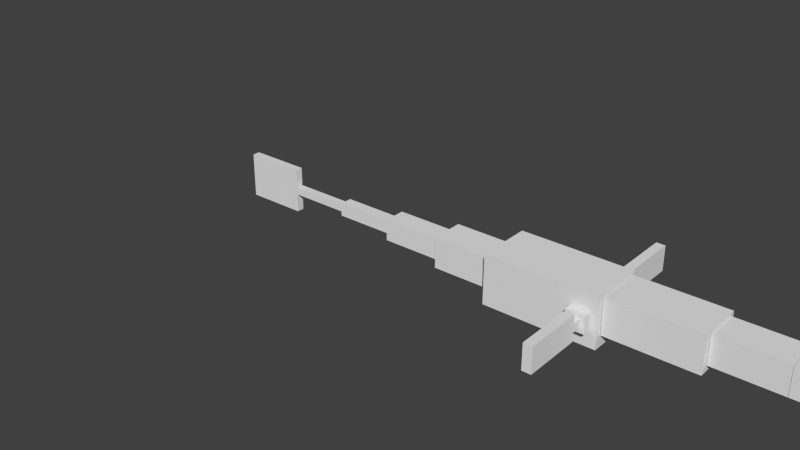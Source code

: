 # Source: dolidrosarurus.blend  (saved by Blender 2.72.0; exported with 4.5.12 LTS)
import bpy
from mathutils import Matrix  # noqa: F401  (used for matrix-valued properties, if any)

bpy.ops.wm.read_factory_settings(use_empty=True)
scene = bpy.context.scene
scene.name = 'Scene'

# ---- collections
col_collection_1 = bpy.data.collections.new('Collection 1'); scene.collection.children.link(col_collection_1)

# ---- materials (node trees are filled in below, after node groups)
mat_material = bpy.data.materials.new('Material')
mat_material.alpha_threshold = 0.0
mat_material.use_transparent_shadow = False
mat_material.roughness = 0.5
mat_material.line_color = (0.0, 0.0, 0.0, 1.0)

# ---- material node trees

# ---- world
world_world = bpy.data.worlds.new('World'); scene.world = world_world
world_world.color = (0.05088, 0.05088, 0.05088)
world_world.use_sun_shadow = False
world_world.sun_shadow_jitter_overblur = 0.0
world_world.cycles.sampling_method = 'MANUAL'
world_world.cycles.sample_map_resolution = 256

# ---- meshes
me_cube = bpy.data.meshes.new('Cube')
me_cube.from_pydata([(0.5403, -1.303, -0.345), (0.5398, -1.019, -0.345), (0.8813, -1.017, -0.345), (0.8818, -1.301, -0.345), (0.5403, -1.303, 0.345), (0.5398, -1.019, 0.345), (0.8813, -1.017, 0.345), (0.8818, -1.301, 0.345), (0.6299, -1.6, -0.161), (0.6294, -1.316, -0.161), (0.7927, -1.315, -0.161), (0.7933, -1.599, -0.161), (0.6299, -1.6, 0.161), (0.6294, -1.316, 0.161), (0.7927, -1.315, 0.161), (0.7933, -1.599, 0.161), (0.6338, -3.708, -0.5184), (0.6299, -1.62, -0.5184), (0.7933, -1.619, -0.5184), (0.7971, -3.707, -0.5184), (0.6338, -3.708, 0.5184), (0.6299, -1.62, 0.5184), (0.7933, -1.619, 0.5184), (0.7971, -3.707, 0.5184), (0.7935, 3.709, -0.5184), (0.7935, 1.62, -0.5184), (0.6302, 1.62, -0.5184), (0.6302, 3.709, -0.5184), (0.7935, 3.709, 0.5184), (0.7935, 1.62, 0.5184), (0.6302, 1.62, 0.5184), (0.6302, 3.709, 0.5184), (0.7935, 1.601, -0.161), (0.7935, 1.317, -0.161), (0.6302, 1.317, -0.161), (0.6302, 1.601, -0.161), (0.7935, 1.601, 0.161), (0.7935, 1.317, 0.161), (0.6302, 1.317, 0.161), (0.6302, 1.601, 0.161), (0.8826, 1.303, -0.345), (0.8826, 1.019, -0.345), (0.5411, 1.019, -0.345), (0.5411, 1.303, -0.345), (0.8826, 1.303, 0.345), (0.8826, 1.019, 0.345), (0.5411, 1.019, 0.345), (0.5411, 1.303, 0.345), (4.644, 0.5916, 0.3389), (4.644, -0.5916, 0.3389), (4.039, -0.5916, 0.3389), (4.039, 0.5916, 0.3389), (4.644, 0.5916, 0.8783), (4.644, -0.5916, 0.8783), (4.039, -0.5916, 0.8783), (4.039, 0.5916, 0.8783), (4.034, 0.5916, -0.2586), (4.034, -0.5916, -0.2586), (3.731, -0.5916, -0.2586), (3.731, 0.5916, -0.2586), (4.034, 0.5916, 0.8948), (4.034, -0.5916, 0.8948), (3.731, -0.5916, 0.8948), (3.731, 0.5916, 0.8948), (4.644, 0.5916, -0.2393), (4.644, -0.5916, -0.2393), (4.04, -0.5916, -0.2393), (4.04, 0.5916, -0.2393), (4.644, 0.5916, 0.1129), (4.644, -0.5916, 0.1129), (4.04, -0.5916, 0.1129), (4.04, 0.5916, 0.1129), (-5.391, 0.1347, -0.9161), (-5.391, -0.1347, -0.9161), (-6.475, -0.1347, -0.9161), (-6.475, 0.1347, -0.9161), (-5.391, 0.1347, 0.9161), (-5.391, -0.1347, 0.9161), (-6.475, -0.1347, 0.9161), (-6.475, 0.1347, 0.9161), (-4.292, 0.1347, -0.1507), (-4.292, -0.1347, -0.1507), (-5.376, -0.1347, -0.1507), (-5.376, 0.1347, -0.1507), (-4.292, 0.1347, 0.1507), (-4.292, -0.1347, 0.1507), (-5.376, -0.1347, 0.1507), (-5.376, 0.1347, 0.1507), (-3.201, 0.2217, -0.2651), (-3.201, -0.2217, -0.2651), (-4.285, -0.2217, -0.2651), (-4.285, 0.2217, -0.2651), (-3.201, 0.2217, 0.2651), (-3.201, -0.2217, 0.2651), (-4.285, -0.2217, 0.2651), (-4.285, 0.2217, 0.2651), (-2.11, 0.3929, -0.4317), (-2.11, -0.3929, -0.4317), (-3.194, -0.3929, -0.4317), (-3.194, 0.3929, -0.4317), (-2.11, 0.3929, 0.4317), (-2.11, -0.3929, 0.4317), (-3.194, -0.3929, 0.4317), (-3.194, 0.3929, 0.4317), (-1.011, 0.5947, -0.6279), (-1.011, -0.5947, -0.6279), (-2.095, -0.5947, -0.6279), (-2.095, 0.5947, -0.6279), (-1.011, 0.5947, 0.6279), (-1.011, -0.5947, 0.6279), (-2.095, -0.5947, 0.6279), (-2.095, 0.5947, 0.6279), (3.725, 0.5916, -0.2586), (3.725, -0.5916, -0.2586), (2.589, -0.5916, -0.2586), (2.589, 0.5916, -0.2586), (3.725, 0.5916, 0.8948), (3.725, -0.5916, 0.8948), (2.589, -0.5916, 0.8948), (2.589, 0.5916, 0.8948), (2.582, 0.8164, -0.5139), (2.582, -0.8164, -0.5139), (1.01, -0.8164, -0.5139), (1.01, 0.8164, -0.5139), (2.582, 0.8164, 0.9554), (2.582, -0.8164, 0.9554), (1.01, -0.8164, 0.9554), (1.01, 0.8164, 0.9554), (1.0, 1.0, -1.0), (1.0, -1.0, -1.0), (-1.0, -1.0, -1.0), (-1.0, 1.0, -1.0), (1.0, 1.0, 1.0), (1.0, -1.0, 1.0), (-1.0, -1.0, 1.0), (-1.0, 1.0, 1.0)], [], [(0, 1, 2, 3), (4, 7, 6, 5), (0, 4, 5, 1), (1, 5, 6, 2), (2, 6, 7, 3), (4, 0, 3, 7), (8, 9, 10, 11), (12, 15, 14, 13), (8, 12, 13, 9), (9, 13, 14, 10), (10, 14, 15, 11), (12, 8, 11, 15), (16, 17, 18, 19), (20, 23, 22, 21), (16, 20, 21, 17), (17, 21, 22, 18), (18, 22, 23, 19), (20, 16, 19, 23), (24, 25, 26, 27), (28, 31, 30, 29), (24, 28, 29, 25), (25, 29, 30, 26), (26, 30, 31, 27), (28, 24, 27, 31), (32, 33, 34, 35), (36, 39, 38, 37), (32, 36, 37, 33), (33, 37, 38, 34), (34, 38, 39, 35), (36, 32, 35, 39), (40, 41, 42, 43), (44, 47, 46, 45), (40, 44, 45, 41), (41, 45, 46, 42), (42, 46, 47, 43), (44, 40, 43, 47), (48, 49, 50, 51), (52, 55, 54, 53), (48, 52, 53, 49), (49, 53, 54, 50), (50, 54, 55, 51), (52, 48, 51, 55), (56, 57, 58, 59), (60, 63, 62, 61), (56, 60, 61, 57), (57, 61, 62, 58), (58, 62, 63, 59), (60, 56, 59, 63), (64, 65, 66, 67), (68, 71, 70, 69), (64, 68, 69, 65), (65, 69, 70, 66), (66, 70, 71, 67), (68, 64, 67, 71), (72, 73, 74, 75), (76, 79, 78, 77), (72, 76, 77, 73), (73, 77, 78, 74), (74, 78, 79, 75), (76, 72, 75, 79), (80, 81, 82, 83), (84, 87, 86, 85), (80, 84, 85, 81), (81, 85, 86, 82), (82, 86, 87, 83), (84, 80, 83, 87), (88, 89, 90, 91), (92, 95, 94, 93), (88, 92, 93, 89), (89, 93, 94, 90), (90, 94, 95, 91), (92, 88, 91, 95), (96, 97, 98, 99), (100, 103, 102, 101), (96, 100, 101, 97), (97, 101, 102, 98), (98, 102, 103, 99), (100, 96, 99, 103), (104, 105, 106, 107), (108, 111, 110, 109), (104, 108, 109, 105), (105, 109, 110, 106), (106, 110, 111, 107), (108, 104, 107, 111), (112, 113, 114, 115), (116, 119, 118, 117), (112, 116, 117, 113), (113, 117, 118, 114), (114, 118, 119, 115), (116, 112, 115, 119), (120, 121, 122, 123), (124, 127, 126, 125), (120, 124, 125, 121), (121, 125, 126, 122), (122, 126, 127, 123), (124, 120, 123, 127), (128, 129, 130, 131), (132, 135, 134, 133), (128, 132, 133, 129), (129, 133, 134, 130), (130, 134, 135, 131), (132, 128, 131, 135)])
_uv = me_cube.uv_layers.new(name='UVMap')
_uv.uv.foreach_set('vector', [0.6059, 0.5135, 0.5779, 0.5133, 0.5779, 0.4794, 0.6059, 0.4796, 0.5498, 0.5135, 0.5498, 0.4796, 0.5779, 0.4794, 0.5779, 0.5133, 0.9183, 0.5228, 0.9183, 0.4543, 0.9463, 0.4543, 0.9463, 0.5228, 0.8733, 0.1181, 0.8733, 0.1866, 0.8396, 0.1866, 0.8396, 0.1181, 0.9542, 0.6403, 0.9542, 0.7088, 0.9262, 0.7088, 0.9262, 0.6403, 0.8396, 0.1181, 0.8396, 0.1866, 0.8059, 0.1866, 0.8059, 0.1181, 0.4108, 0.9199, 0.4108, 0.9482, 0.3947, 0.9483, 0.3947, 0.92, 0.1184, 0.7917, 0.1023, 0.7916, 0.1023, 0.7634, 0.1184, 0.7635, 0.02804, 0.9177, 0.02804, 0.9496, 0.0, 0.9496, 1.176e-08, 0.9177, 0.2996, 0.6989, 0.2996, 0.667, 0.3158, 0.667, 0.3158, 0.6989, 0.05609, 0.9177, 0.05609, 0.9496, 0.02804, 0.9496, 0.02804, 0.9177, 0.6781, 0.4794, 0.6781, 0.5114, 0.662, 0.5114, 0.662, 0.4794, 0.9895, 0.1986, 0.9895, 0.406, 0.9734, 0.4061, 0.9734, 0.1987, 0.9573, 0.1986, 0.9734, 0.1987, 0.9734, 0.4061, 0.9573, 0.406, 0.7971, 0.406, 0.6948, 0.406, 0.6948, 0.1986, 0.7971, 0.1986, 0.1958, 0.8743, 0.1958, 0.9773, 0.1797, 0.9773, 0.1797, 0.8743, 0.1023, 0.8031, 0.0, 0.8031, 5.881e-09, 0.5958, 0.1023, 0.5958, 0.6833, 0.3547, 0.6833, 0.4577, 0.6672, 0.4577, 0.6672, 0.3547, 1.0, 0.5228, 1.0, 0.7302, 0.9839, 0.7302, 0.9839, 0.5228, 0.3768, 0.7926, 0.3929, 0.7926, 0.3929, 1.0, 0.3768, 1.0, 0.7869, 0.7302, 0.6846, 0.7302, 0.6846, 0.5228, 0.7869, 0.5228, 0.9573, 0.509, 0.9573, 0.4061, 0.9734, 0.4061, 0.9734, 0.509, 0.2996, 0.7667, 0.1973, 0.7667, 0.1973, 0.5593, 0.2996, 0.5593, 0.9919, 0.8477, 0.9919, 0.9507, 0.9758, 0.9507, 0.9758, 0.8477, 0.443, 0.9199, 0.443, 0.9482, 0.4269, 0.9482, 0.4269, 0.9199, 0.4269, 0.9482, 0.4108, 0.9482, 0.4108, 0.9199, 0.4269, 0.9199, 0.3171, 0.9421, 0.3171, 0.9101, 0.3452, 0.9101, 0.3452, 0.9421, 0.3158, 0.6989, 0.3158, 0.7309, 0.2996, 0.7309, 0.2996, 0.6989, 0.3452, 0.9421, 0.3452, 0.9101, 0.3732, 0.9101, 0.3732, 0.9421, 0.3158, 0.7309, 0.3158, 0.7629, 0.2996, 0.7629, 0.2996, 0.7309, 0.6339, 0.5133, 0.6059, 0.5133, 0.6059, 0.4794, 0.6339, 0.4794, 0.662, 0.4794, 0.662, 0.5133, 0.6339, 0.5133, 0.6339, 0.4794, 0.9171, 0.1866, 0.9171, 0.1181, 0.9451, 0.1181, 0.9451, 0.1866, 0.8499, 0.5228, 0.8499, 0.4543, 0.8836, 0.4543, 0.8836, 0.5228, 0.8981, 0.7088, 0.8981, 0.6403, 0.9262, 0.6403, 0.9262, 0.7088, 0.8644, 0.7088, 0.8644, 0.6403, 0.8981, 0.6403, 0.8981, 0.7088, 0.8635, 0.8477, 0.8635, 0.9652, 0.8039, 0.9652, 0.8039, 0.8477, 0.6846, 0.8477, 0.7442, 0.8477, 0.7442, 0.9652, 0.6846, 0.9652, 0.9573, 0.3161, 0.9041, 0.3161, 0.9041, 0.1986, 0.9573, 0.1986, 0.1023, 0.7034, 0.1555, 0.7034, 0.1555, 0.7634, 0.1023, 0.7634, 0.9539, 0.6403, 0.9007, 0.6403, 0.9007, 0.5228, 0.9539, 0.5228, 0.7966, 0.4628, 0.8499, 0.4628, 0.8499, 0.5228, 0.7966, 0.5228, 0.9839, 0.5228, 0.9839, 0.6403, 0.9539, 0.6403, 0.9539, 0.5228, 0.5085, 0.8669, 0.5384, 0.8669, 0.5384, 0.9844, 0.5085, 0.9844, 0.9007, 0.6403, 0.7869, 0.6403, 0.7869, 0.5228, 0.9007, 0.5228, 0.1797, 0.8743, 0.1797, 0.9889, 0.1498, 0.9889, 0.1498, 0.8743, 0.3111, 0.8842, 0.1973, 0.8842, 0.1973, 0.7667, 0.3111, 0.7667, 0.1198, 0.9889, 0.1198, 0.8743, 0.1498, 0.8743, 0.1498, 0.9889, 0.8039, 0.8477, 0.8039, 0.9652, 0.7442, 0.9652, 0.7442, 0.8477, 0.3171, 0.7926, 0.3768, 0.7926, 0.3768, 0.9101, 0.3171, 0.9101, 0.9758, 0.9652, 0.9411, 0.9652, 0.9411, 0.8477, 0.9758, 0.8477, 0.1903, 0.7634, 0.1555, 0.7634, 0.1555, 0.7034, 0.1903, 0.7034, 0.6836, 0.9784, 0.6488, 0.9784, 0.6488, 0.8609, 0.6836, 0.8609, 0.9183, 0.5143, 0.8836, 0.5143, 0.8836, 0.4543, 0.9183, 0.4543, 0.2537, 0.8842, 0.2802, 0.8842, 0.2802, 0.9918, 0.2537, 0.9918, 0.9833, 0.0, 0.9833, 0.1076, 0.9567, 0.1076, 0.9567, 4.735e-08, 0.5085, 0.8669, 0.5085, 0.685, 0.5351, 0.685, 0.5351, 0.8669, 0.592, 0.1819, 0.592, 1.184e-08, 0.699, 0.0, 0.699, 0.1819, 0.6836, 0.679, 0.6836, 0.8609, 0.657, 0.8609, 0.657, 0.679, 0.8059, 0.0, 0.8059, 0.1819, 0.699, 0.1819, 0.699, 2.367e-08, 0.2802, 0.8842, 0.3068, 0.8842, 0.3068, 0.9918, 0.2802, 0.9918, 0.2537, 0.8842, 0.2537, 0.9918, 0.2271, 0.9918, 0.2271, 0.8842, 0.08267, 0.9476, 0.08267, 0.9177, 0.1092, 0.9177, 0.1092, 0.9476, 0.2271, 0.9918, 0.1973, 0.9918, 0.1973, 0.8842, 0.2271, 0.8842, 0.08267, 0.9177, 0.08267, 0.9476, 0.05609, 0.9476, 0.05609, 0.9177, 0.9542, 0.7302, 0.9839, 0.7302, 0.9839, 0.8379, 0.9542, 0.8379, 0.9567, 0.1076, 0.9129, 0.1076, 0.9129, 0.0, 0.9567, 0.0, 0.9542, 0.7302, 0.9542, 0.8379, 0.9104, 0.8379, 0.9104, 0.7302, 0.9171, 0.1181, 0.9171, 0.1708, 0.8733, 0.1708, 0.8733, 0.1181, 0.9564, 0.4309, 0.9041, 0.4309, 0.9041, 0.3233, 0.9564, 0.3233, 0.3423, 0.5575, 0.3423, 0.5048, 0.3861, 0.5048, 0.3861, 0.5575, 0.3423, 0.3972, 0.3946, 0.3972, 0.3946, 0.5048, 0.3423, 0.5048, 0.1198, 0.7667, 0.1973, 0.7667, 0.1973, 0.8743, 0.1198, 0.8743, 0.3947, 0.685, 0.3947, 0.7926, 0.3171, 0.7926, 0.3171, 0.685, 0.9411, 0.8477, 0.9411, 0.9334, 0.8635, 0.9334, 0.8635, 0.8477, 0.2996, 0.5593, 0.3848, 0.5593, 0.3848, 0.667, 0.2996, 0.667, 0.8644, 0.6403, 0.8644, 0.7261, 0.7869, 0.7261, 0.7869, 0.6403, 0.1023, 0.5958, 0.1875, 0.5958, 0.1875, 0.7034, 0.1023, 0.7034, 0.6466, 0.8037, 0.6466, 0.9218, 0.5396, 0.9218, 0.5396, 0.8037, 0.9129, 0.1181, 0.8059, 0.1181, 0.8059, 4.143e-08, 0.9129, 0.0, 0.5396, 0.8037, 0.5396, 0.679, 0.657, 0.679, 0.657, 0.8037, 0.7971, 0.3233, 0.7971, 0.1986, 0.9041, 0.1986, 0.9041, 0.3233, 0.5498, 0.4794, 0.5498, 0.3547, 0.6672, 0.3547, 0.6672, 0.4794, 0.9041, 0.3233, 0.9041, 0.448, 0.7971, 0.448, 0.7971, 0.3233, 0.5067, 0.8025, 0.5067, 0.9199, 0.3947, 0.9199, 0.3947, 0.8025, 0.9104, 0.8477, 0.7984, 0.8477, 0.7984, 0.7302, 0.9104, 0.7302, 0.7984, 0.8477, 0.6846, 0.8477, 0.6846, 0.7302, 0.7984, 0.7302, 0.6846, 0.5228, 0.6846, 0.4083, 0.7966, 0.4083, 0.7966, 0.5228, 0.5085, 0.8025, 0.3947, 0.8025, 0.3947, 0.685, 0.5085, 0.685, 0.112, 0.8031, 0.112, 0.9177, 2.352e-08, 0.9177, 0.0, 0.8031, 0.5498, 0.3607, 0.5498, 0.5228, 0.3947, 0.5228, 0.3947, 0.3607, 0.5498, 0.3607, 0.3947, 0.3607, 0.3947, 0.1986, 0.5498, 0.1986, 0.5396, 0.685, 0.3947, 0.685, 0.3947, 0.5228, 0.5396, 0.5228, 0.6846, 0.679, 0.5396, 0.679, 0.5396, 0.5228, 0.6846, 0.5228, 0.3423, 0.5593, 0.1973, 0.5593, 0.1973, 0.3972, 0.3423, 0.3972, 0.5498, 0.1986, 0.6948, 0.1986, 0.6948, 0.3547, 0.5498, 0.3547, 1.176e-08, 0.1986, 0.1973, 0.1986, 0.1973, 0.3972, 0.0, 0.3972, 0.1973, 0.0, 0.1973, 0.1986, 2.941e-08, 0.1986, 0.0, 4.735e-08, 0.3947, 0.1986, 0.3947, 0.3972, 0.1973, 0.3972, 0.1973, 0.1986, 0.0, 0.3972, 0.1973, 0.3972, 0.1973, 0.5958, 2.352e-08, 0.5958, 0.3947, 0.1986, 0.1973, 0.1986, 0.1973, 1.184e-08, 0.3947, 0.0, 0.3947, 0.0, 0.592, 0.0, 0.592, 0.1986, 0.3947, 0.1986])
me_cube.materials.append(mat_material)
me_cube.use_remesh_preserve_volume = False
me_cube.use_remesh_preserve_attributes = False
me_cube.use_mirror_vertex_groups = False
me_cube.update()
arm_armature = bpy.data.armatures.new('Armature')  # bones are not reproduced

# ---- objects
ob_armature = bpy.data.objects.new('Armature', arm_armature)
ob_cube = bpy.data.objects.new('Cube', me_cube)

# ---- transforms, parenting, visibility, modifiers, constraints
ob_armature.location = (0.8585, 0.08801, 0.6157)
ob_armature.show_in_front = True
ob_armature.lineart.crease_threshold = 0.0
ob_cube.parent = ob_armature
ob_cube.matrix_parent_inverse = Matrix(((1.0, 0.0, 0.0, -0.8585), (0.0, 1.0, 0.0, -0.08801), (0.0, 0.0, 1.0, -0.6157), (0.0, 0.0, 0.0, 1.0)))
ob_cube.location = (0.0, 0.0, 0.7459)
ob_cube.scale = (1.0, 0.5029, 0.4387)
ob_cube.lock_rotations_4d = False
ob_cube.empty_display_type = 'ARROWS'
ob_cube.lineart.crease_threshold = 0.0
_vg = ob_cube.vertex_groups.new(name='Bone')
for _i, _w in zip([104, 105, 108, 109, 128, 129, 130, 131, 132, 133, 134, 135], [0.257, 0.3059, 0.2963, 0.4476, 0.02912, 0.01577, 0.6974, 0.9181, 0.1513, 0.01974, 0.6958, 0.9114]): _vg.add([_i], _w, 'REPLACE')
_vg = ob_cube.vertex_groups.new(name='Bone.016')
for _i, _w in zip([104, 105, 106, 107, 108, 109, 110, 111], [0.743, 0.6941, 0.9758, 0.9826, 0.7037, 0.5524, 0.9759, 0.9804]): _vg.add([_i], _w, 'REPLACE')
_vg = ob_cube.vertex_groups.new(name='Bone.017')
_vg.add([96, 97, 98, 99, 100, 101, 102, 103], 1.0, 'REPLACE')
_vg = ob_cube.vertex_groups.new(name='Bone.018')
for _i, _w in zip([88, 89, 90, 91, 92, 93, 94, 95], [0.9213, 0.9478, 0.9001, 0.197, 0.9476, 0.9792, 0.8814, 0.8567]): _vg.add([_i], _w, 'REPLACE')
_vg = ob_cube.vertex_groups.new(name='Bone.019')
for _i, _w in zip([80, 81, 82, 83, 84, 85, 86, 87, 88, 89, 90, 91, 92, 94, 95], [1.0, 1.0, 1.0, 1.0, 1.0, 1.0, 1.0, 1.0, 0.07869, 0.0522, 0.09989, 0.803, 0.05235, 0.1186, 0.1433]): _vg.add([_i], _w, 'REPLACE')
_vg = ob_cube.vertex_groups.new(name='Bone.020')
_vg.add([72, 73, 74, 75, 76, 77, 78, 79], 1.0, 'REPLACE')
_vg = ob_cube.vertex_groups.new(name='Bone.001')
for _i, _w in zip([123, 126, 127], [0.0688, 0.05314, 0.4388]): _vg.add([_i], _w, 'REPLACE')
_vg = ob_cube.vertex_groups.new(name='Bone.002')
for _i, _w in zip([120, 121, 122, 123, 124, 125, 126, 127], [0.9919, 0.9836, 0.9768, 0.9312, 0.9846, 0.9793, 0.9469, 0.5612]): _vg.add([_i], _w, 'REPLACE')
_vg = ob_cube.vertex_groups.new(name='Bone.003')
for _i, _w in zip([57, 58, 60, 61, 62, 63, 112, 113, 114, 115, 116, 117, 118, 119], [0.04062, 0.002396, 0.08464, 0.3305, 0.08939, 0.006176, 1.0, 1.0, 1.0, 1.0, 1.0, 1.0, 1.0, 1.0]): _vg.add([_i], _w, 'REPLACE')
_vg = ob_cube.vertex_groups.new(name='Bone.004')
for _i, _w in zip([56, 57, 58, 59, 60, 61, 62, 63], [0.05937, 0.05405, 0.1174, 0.08845, 0.4494, 0.1836, 0.66, 0.74]): _vg.add([_i], _w, 'REPLACE')
_vg = ob_cube.vertex_groups.new(name='Bone.005')
_vg.add([48, 49, 50, 51, 52, 53, 54, 55], 1.0, 'REPLACE')
_vg = ob_cube.vertex_groups.new(name='Bone.006')
for _i, _w in zip([56, 57, 58, 59, 60, 61, 62, 63], [0.9289, 0.9006, 0.8564, 0.9048, 0.466, 0.4858, 0.2506, 0.2319]): _vg.add([_i], _w, 'REPLACE')
_vg = ob_cube.vertex_groups.new(name='Bone.007')
_vg.add([64, 65, 66, 67, 68, 69, 70, 71], 1.0, 'REPLACE')
_vg = ob_cube.vertex_groups.new(name='Bone.008')
for _i, _w in zip([128, 129, 130, 131, 132, 133, 134, 135], [0.8541, 0.09791, 0.04696, 0.03258, 0.427, 0.04269, 0.03179, 0.01005]): _vg.add([_i], _w, 'REPLACE')
_vg = ob_cube.vertex_groups.new(name='Bone.009')
for _i, _w in zip([40, 41, 42, 43, 44, 45, 46, 47], [0.8408, 0.5401, 0.9462, 0.9624, 0.9534, 0.9299, 0.9824, 0.9867]): _vg.add([_i], _w, 'REPLACE')
_vg = ob_cube.vertex_groups.new(name='Bone.010')
for _i, _w in zip([32, 33, 34, 35, 36, 37, 38, 39, 40, 41, 42, 43, 44, 45], [1.0, 1.0, 1.0, 1.0, 1.0, 1.0, 1.0, 1.0, 0.1592, 0.4599, 0.05382, 0.02519, 0.04324, 0.07009]): _vg.add([_i], _w, 'REPLACE')
_vg = ob_cube.vertex_groups.new(name='Bone.011')
_vg.add([24, 25, 26, 27, 28, 29, 30, 31], 1.0, 'REPLACE')
_vg = ob_cube.vertex_groups.new(name='Bone.012')
for _i, _w in zip([0, 1, 2, 3, 4, 5, 6, 7, 128, 129, 130, 131, 132, 133, 134, 135], [0.07297, 0.06973, 0.38, 0.5483, 0.01074, 0.01143, 0.1591, 0.1178, 0.1063, 0.8692, 0.2541, 0.03116, 0.4217, 0.9188, 0.2633, 0.05861]): _vg.add([_i], _w, 'REPLACE')
_vg = ob_cube.vertex_groups.new(name='Bone.013')
for _i, _w in zip([0, 1, 2, 3, 4, 5, 6, 7], [0.7651, 0.4387, 0.4717, 0.3737, 0.9225, 0.8962, 0.7748, 0.8472]): _vg.add([_i], _w, 'REPLACE')
_vg = ob_cube.vertex_groups.new(name='Bone.014')
for _i, _w in zip([0, 1, 2, 3, 4, 5, 6, 7, 8, 9, 10, 11, 12, 13, 14, 15], [0.1619, 0.4916, 0.1483, 0.07803, 0.04417, 0.07308, 0.06611, 0.01985, 1.0, 1.0, 1.0, 1.0, 1.0, 1.0, 1.0, 1.0]): _vg.add([_i], _w, 'REPLACE')
_vg = ob_cube.vertex_groups.new(name='Bone.015')
_vg.add([16, 17, 18, 19, 20, 21, 22, 23], 1.0, 'REPLACE')
_m = ob_cube.modifiers.new('Armature', 'ARMATURE')
_m.object = ob_armature

# ---- collection membership
col_collection_1.objects.link(ob_armature)
col_collection_1.objects.link(ob_cube)

# ---- scene / render settings (as saved in the file)
scene.frame_start = 1; scene.frame_end = 250; scene.frame_set(226)
scene.render.engine = 'BLENDER_EEVEE_NEXT'
scene.render.resolution_percentage = 50
scene.render.dither_intensity = 0.0
scene.cycles.use_denoising = False
scene.cycles.samples = 10
scene.cycles.sampling_pattern = 'TABULATED_SOBOL'
scene.cycles.light_sampling_threshold = 0.0
scene.cycles.use_adaptive_sampling = False
scene.cycles.use_light_tree = False
scene.cycles.blur_glossy = 0.0
scene.cycles.pixel_filter_type = 'GAUSSIAN'
scene.cycles.sample_clamp_indirect = 0.0
scene.view_settings.view_transform = 'Standard'
bpy.context.view_layer.update()

# ---- added for rendering (the .blend has no active camera and no usable light): camera, sun
cam_auto = bpy.data.cameras.new('AutoCamera')
cam_auto.lens = 50.0
cam_auto.sensor_width = 36.0
cam_auto.clip_end = 1000.0
ob_auto_camera = bpy.data.objects.new('AutoCamera', cam_auto)
scene.collection.objects.link(ob_auto_camera)
ob_auto_camera.location = (7.42544, -12.5968, 9.19868)
ob_auto_camera.rotation_euler = (1.09748, -7.21219e-08, 0.694738)
scene.camera = ob_auto_camera
light_auto_sun = bpy.data.lights.new('AutoSun', 'SUN')
light_auto_sun.energy = 3.0
light_auto_sun.angle = 0.0523599
ob_auto_sun = bpy.data.objects.new('AutoSun', light_auto_sun)
scene.collection.objects.link(ob_auto_sun)
ob_auto_sun.rotation_euler = (0.872665, 0.174533, 0.523599)
bpy.context.view_layer.update()

